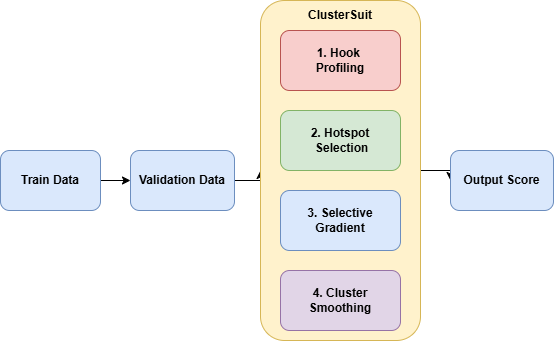

The diagram above was exported from draw.io. Its source (the exported page's mxGraphModel, read from the mxfile embedded in the PNG):
<mxGraphModel dx="799" dy="465" grid="1" gridSize="10" guides="1" tooltips="1" connect="1" arrows="1" fold="1" page="1" pageScale="1" pageWidth="827" pageHeight="1169" math="0" shadow="0">
  <root>
    <mxCell id="0" />
    <mxCell id="1" parent="0" />
    <mxCell id="EQiU-jSGbDd28In_dJkH-9" style="edgeStyle=orthogonalEdgeStyle;rounded=0;orthogonalLoop=1;jettySize=auto;html=1;exitX=1;exitY=0.5;exitDx=0;exitDy=0;entryX=0;entryY=0.5;entryDx=0;entryDy=0;" edge="1" parent="1" source="EQiU-jSGbDd28In_dJkH-1" target="EQiU-jSGbDd28In_dJkH-2">
      <mxGeometry relative="1" as="geometry" />
    </mxCell>
    <mxCell id="EQiU-jSGbDd28In_dJkH-1" value="Train Data" style="rounded=1;whiteSpace=wrap;html=1;fillColor=#dae8fc;strokeColor=#6c8ebf;fontStyle=1" vertex="1" parent="1">
      <mxGeometry x="250" y="220" width="100" height="60" as="geometry" />
    </mxCell>
    <mxCell id="EQiU-jSGbDd28In_dJkH-11" style="edgeStyle=orthogonalEdgeStyle;rounded=0;orthogonalLoop=1;jettySize=auto;html=1;exitX=1;exitY=0.5;exitDx=0;exitDy=0;entryX=0;entryY=0.5;entryDx=0;entryDy=0;" edge="1" parent="1" source="EQiU-jSGbDd28In_dJkH-2" target="EQiU-jSGbDd28In_dJkH-3">
      <mxGeometry relative="1" as="geometry" />
    </mxCell>
    <mxCell id="EQiU-jSGbDd28In_dJkH-2" value="Validation Data" style="rounded=1;whiteSpace=wrap;html=1;fillColor=#dae8fc;strokeColor=#6c8ebf;fontStyle=1" vertex="1" parent="1">
      <mxGeometry x="380" y="220" width="104" height="60" as="geometry" />
    </mxCell>
    <mxCell id="EQiU-jSGbDd28In_dJkH-12" style="edgeStyle=orthogonalEdgeStyle;rounded=0;orthogonalLoop=1;jettySize=auto;html=1;exitX=1;exitY=0.5;exitDx=0;exitDy=0;entryX=0;entryY=0.5;entryDx=0;entryDy=0;" edge="1" parent="1" source="EQiU-jSGbDd28In_dJkH-3" target="EQiU-jSGbDd28In_dJkH-8">
      <mxGeometry relative="1" as="geometry" />
    </mxCell>
    <mxCell id="EQiU-jSGbDd28In_dJkH-3" value="" style="rounded=1;whiteSpace=wrap;html=1;fillColor=#fff2cc;strokeColor=#d6b656;" vertex="1" parent="1">
      <mxGeometry x="510" y="70" width="160" height="340" as="geometry" />
    </mxCell>
    <mxCell id="EQiU-jSGbDd28In_dJkH-4" value="1. Hook&amp;nbsp;&lt;div&gt;Profiling&lt;/div&gt;" style="rounded=1;whiteSpace=wrap;html=1;fillColor=#f8cecc;strokeColor=#b85450;fontStyle=1" vertex="1" parent="1">
      <mxGeometry x="530" y="100" width="120" height="60" as="geometry" />
    </mxCell>
    <mxCell id="EQiU-jSGbDd28In_dJkH-5" value="2. Hotspot&lt;div&gt;&amp;nbsp;Selection&lt;/div&gt;" style="rounded=1;whiteSpace=wrap;html=1;fillColor=#d5e8d4;strokeColor=#82b366;fontStyle=1" vertex="1" parent="1">
      <mxGeometry x="530" y="180" width="120" height="60" as="geometry" />
    </mxCell>
    <mxCell id="EQiU-jSGbDd28In_dJkH-6" value="3. Selective Gradient" style="rounded=1;whiteSpace=wrap;html=1;fillColor=#dae8fc;strokeColor=#6c8ebf;fontStyle=1" vertex="1" parent="1">
      <mxGeometry x="530" y="260" width="120" height="60" as="geometry" />
    </mxCell>
    <mxCell id="EQiU-jSGbDd28In_dJkH-7" value="4. Cluster Smoothing" style="rounded=1;whiteSpace=wrap;html=1;fillColor=#e1d5e7;strokeColor=#9673a6;fontStyle=1" vertex="1" parent="1">
      <mxGeometry x="530" y="340" width="120" height="60" as="geometry" />
    </mxCell>
    <mxCell id="EQiU-jSGbDd28In_dJkH-8" value="Output Score" style="rounded=1;whiteSpace=wrap;html=1;fillColor=#dae8fc;strokeColor=#6c8ebf;fontStyle=1" vertex="1" parent="1">
      <mxGeometry x="700" y="220" width="103" height="60" as="geometry" />
    </mxCell>
    <mxCell id="EQiU-jSGbDd28In_dJkH-14" value="ClusterSuit" style="text;html=1;align=center;verticalAlign=middle;whiteSpace=wrap;rounded=0;fontStyle=1" vertex="1" parent="1">
      <mxGeometry x="560" y="70" width="60" height="30" as="geometry" />
    </mxCell>
  </root>
</mxGraphModel>